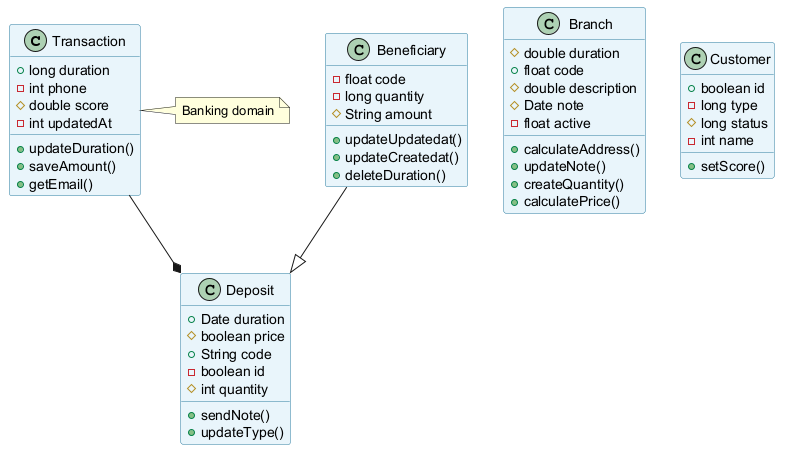

The diagram above was rendered by PlantUML. Its source (embedded in the PNG):
@startuml
skinparam backgroundColor #FFFFFF
skinparam classBackgroundColor #E8F4FA
skinparam classBorderColor #2C7DA0
class Transaction {
  +long duration
  -int phone
  #double score
  -int updatedAt
  +updateDuration()
  +saveAmount()
  +getEmail()
}
class Branch {
  #double duration
  +float code
  #double description
  #Date note
  -float active
  +calculateAddress()
  +updateNote()
  +createQuantity()
  +calculatePrice()
}
class Deposit {
  +Date duration
  #boolean price
  +String code
  -boolean id
  #int quantity
  +sendNote()
  +updateType()
}
class Beneficiary {
  -float code
  -long quantity
  #String amount
  +updateUpdatedat()
  +updateCreatedat()
  +deleteDuration()
}
class Customer {
  +boolean id
  -long type
  #long status
  -int name
  +setScore()
}
Transaction --* Deposit
Beneficiary --|> Deposit
note right of Transaction : Banking domain
@enduml